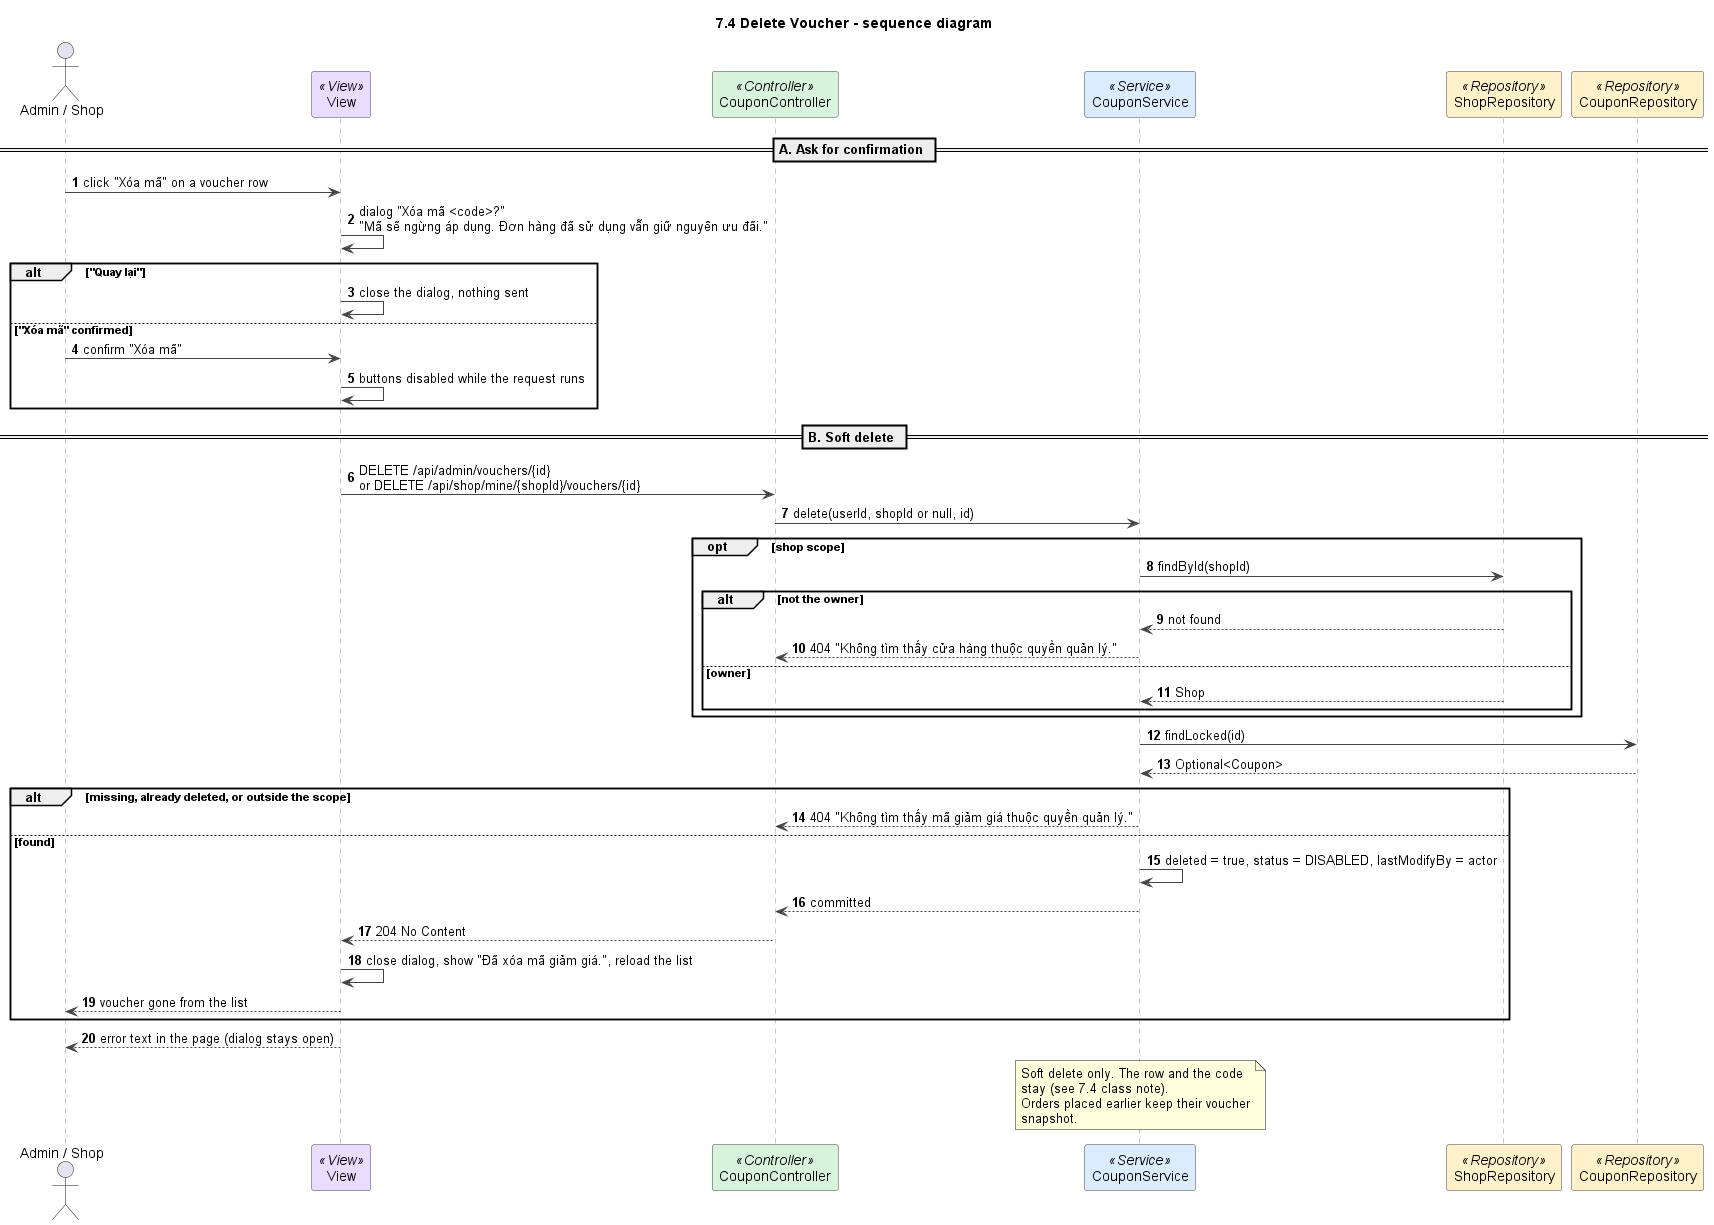

The diagram above was rendered by PlantUML. Its source (embedded in the PNG):
@startuml
title 7.4 Delete Voucher - sequence diagram
autonumber
skinparam shadowing false
skinparam defaultFontName Arial
skinparam wrapWidth 240
skinparam ArrowColor #444444
skinparam sequenceMessageAlign left
skinparam sequence {
  LifeLineBorderColor #888888
  ParticipantBorderColor #444444
  ParticipantBackgroundColor #FFFFFF
}

actor "Admin / Shop" as U
participant "View" as V <<View>> #EADCFF
participant CouponController as C <<Controller>> #D8F3DC
participant CouponService as S <<Service>> #DCECFF
participant ShopRepository as SR <<Repository>> #FFF1C9
participant CouponRepository as CR <<Repository>> #FFF1C9

== A. Ask for confirmation ==
U -> V : click "Xóa mã" on a voucher row
V -> V : dialog "Xóa mã <code>?"\n"Mã sẽ ngừng áp dụng. Đơn hàng đã sử dụng vẫn giữ nguyên ưu đãi."
alt "Quay lại"
  V -> V : close the dialog, nothing sent
else "Xóa mã" confirmed
  U -> V : confirm "Xóa mã"
  V -> V : buttons disabled while the request runs
end

== B. Soft delete ==
V -> C : DELETE /api/admin/vouchers/{id}\nor DELETE /api/shop/mine/{shopId}/vouchers/{id}
C -> S : delete(userId, shopId or null, id)
opt shop scope
  S -> SR : findById(shopId)
  alt not the owner
    SR --> S : not found
    S --> C : 404 "Không tìm thấy cửa hàng thuộc quyền quản lý."
  else owner
    SR --> S : Shop
  end
end
S -> CR : findLocked(id)
CR --> S : Optional<Coupon>
alt missing, already deleted, or outside the scope
  S --> C : 404 "Không tìm thấy mã giảm giá thuộc quyền quản lý."
else found
  S -> S : deleted = true, status = DISABLED, lastModifyBy = actor
  S --> C : committed
  C --> V : 204 No Content
  V -> V : close dialog, show "Đã xóa mã giảm giá.", reload the list
  V --> U : voucher gone from the list
end
V --> U : error text in the page (dialog stays open)

note over S
  Soft delete only. The row and the code stay (see 7.4 class note).
  Orders placed earlier keep their voucher snapshot.
end note

@enduml